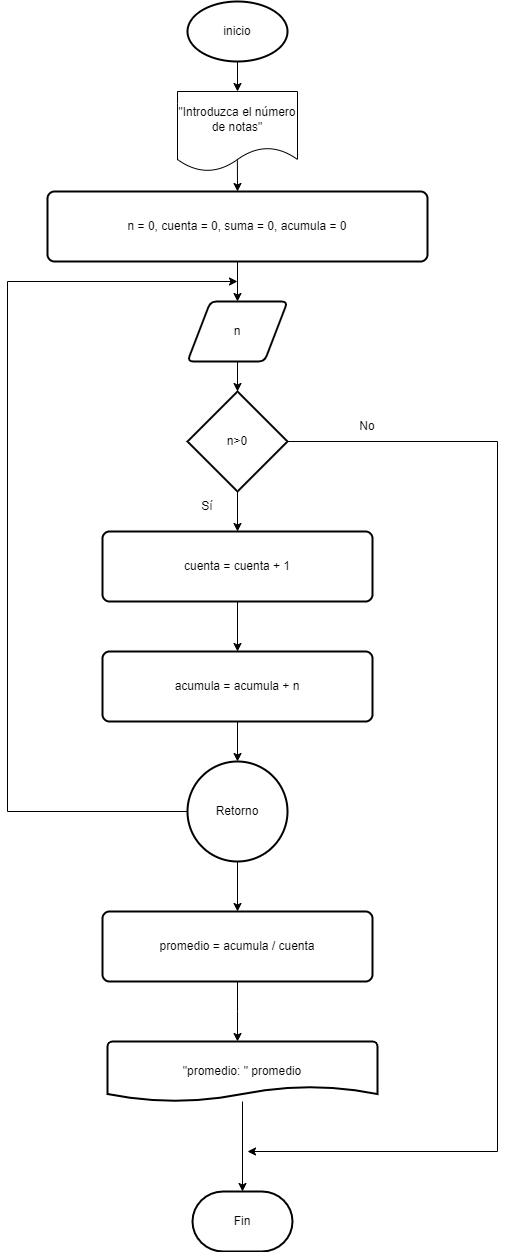

The diagram above was exported from draw.io. Its source (the exported page's mxGraphModel, read from the mxfile embedded in the PNG):
<mxGraphModel dx="1004" dy="639" grid="1" gridSize="10" guides="1" tooltips="1" connect="1" arrows="1" fold="1" page="1" pageScale="1" pageWidth="850" pageHeight="1400" math="0" shadow="0">
  <root>
    <mxCell id="0" />
    <mxCell id="1" parent="0" />
    <mxCell id="o5_MAVUp--35U2z7a_ag-36" value="inicio" style="strokeWidth=2;html=1;shape=mxgraph.flowchart.start_1;whiteSpace=wrap;" parent="1" vertex="1">
      <mxGeometry x="410" y="80" width="100" height="60" as="geometry" />
    </mxCell>
    <mxCell id="o5_MAVUp--35U2z7a_ag-38" style="edgeStyle=orthogonalEdgeStyle;rounded=0;orthogonalLoop=1;jettySize=auto;html=1;entryX=0.5;entryY=0;entryDx=0;entryDy=0;" parent="1" source="o5_MAVUp--35U2z7a_ag-36" target="o5_MAVUp--35U2z7a_ag-50" edge="1">
      <mxGeometry relative="1" as="geometry">
        <mxPoint x="460" y="190" as="targetPoint" />
      </mxGeometry>
    </mxCell>
    <mxCell id="o5_MAVUp--35U2z7a_ag-55" style="edgeStyle=orthogonalEdgeStyle;rounded=0;orthogonalLoop=1;jettySize=auto;html=1;entryX=0.5;entryY=0;entryDx=0;entryDy=0;exitX=0.499;exitY=0.86;exitDx=0;exitDy=0;exitPerimeter=0;" parent="1" source="o5_MAVUp--35U2z7a_ag-50" target="o5_MAVUp--35U2z7a_ag-54" edge="1">
      <mxGeometry relative="1" as="geometry" />
    </mxCell>
    <mxCell id="o5_MAVUp--35U2z7a_ag-50" value="&quot;Introduzca el número de notas&quot;" style="shape=document;whiteSpace=wrap;html=1;boundedLbl=1;" parent="1" vertex="1">
      <mxGeometry x="400" y="170" width="120" height="80" as="geometry" />
    </mxCell>
    <mxCell id="o5_MAVUp--35U2z7a_ag-53" value="n" style="shape=parallelogram;html=1;strokeWidth=2;perimeter=parallelogramPerimeter;whiteSpace=wrap;rounded=1;arcSize=12;size=0.23;" parent="1" vertex="1">
      <mxGeometry x="410" y="380" width="100" height="60" as="geometry" />
    </mxCell>
    <mxCell id="o5_MAVUp--35U2z7a_ag-56" style="edgeStyle=orthogonalEdgeStyle;rounded=0;orthogonalLoop=1;jettySize=auto;html=1;entryX=0.5;entryY=0;entryDx=0;entryDy=0;" parent="1" source="o5_MAVUp--35U2z7a_ag-54" target="o5_MAVUp--35U2z7a_ag-53" edge="1">
      <mxGeometry relative="1" as="geometry" />
    </mxCell>
    <mxCell id="o5_MAVUp--35U2z7a_ag-54" value="&lt;div&gt;n = 0, cuenta = 0, suma = 0, acumula = 0&lt;br&gt;&lt;/div&gt;" style="rounded=1;whiteSpace=wrap;html=1;absoluteArcSize=1;arcSize=14;strokeWidth=2;" parent="1" vertex="1">
      <mxGeometry x="270" y="270" width="380" height="70" as="geometry" />
    </mxCell>
    <mxCell id="o5_MAVUp--35U2z7a_ag-61" style="edgeStyle=orthogonalEdgeStyle;rounded=0;orthogonalLoop=1;jettySize=auto;html=1;entryX=0.5;entryY=0;entryDx=0;entryDy=0;" parent="1" source="o5_MAVUp--35U2z7a_ag-57" target="o5_MAVUp--35U2z7a_ag-59" edge="1">
      <mxGeometry relative="1" as="geometry" />
    </mxCell>
    <mxCell id="o5_MAVUp--35U2z7a_ag-75" style="edgeStyle=orthogonalEdgeStyle;rounded=0;orthogonalLoop=1;jettySize=auto;html=1;" parent="1" source="o5_MAVUp--35U2z7a_ag-57" edge="1">
      <mxGeometry relative="1" as="geometry">
        <mxPoint x="470" y="1230" as="targetPoint" />
        <Array as="points">
          <mxPoint x="720" y="520" />
          <mxPoint x="720" y="1230" />
        </Array>
      </mxGeometry>
    </mxCell>
    <mxCell id="o5_MAVUp--35U2z7a_ag-57" value="&lt;div&gt;n&amp;gt;0&lt;/div&gt;" style="strokeWidth=2;html=1;shape=mxgraph.flowchart.decision;whiteSpace=wrap;" parent="1" vertex="1">
      <mxGeometry x="410" y="470" width="100" height="100" as="geometry" />
    </mxCell>
    <mxCell id="o5_MAVUp--35U2z7a_ag-58" style="edgeStyle=orthogonalEdgeStyle;rounded=0;orthogonalLoop=1;jettySize=auto;html=1;entryX=0.5;entryY=0;entryDx=0;entryDy=0;entryPerimeter=0;" parent="1" source="o5_MAVUp--35U2z7a_ag-53" target="o5_MAVUp--35U2z7a_ag-57" edge="1">
      <mxGeometry relative="1" as="geometry" />
    </mxCell>
    <mxCell id="o5_MAVUp--35U2z7a_ag-62" style="edgeStyle=orthogonalEdgeStyle;rounded=0;orthogonalLoop=1;jettySize=auto;html=1;entryX=0.5;entryY=0;entryDx=0;entryDy=0;" parent="1" source="o5_MAVUp--35U2z7a_ag-59" target="o5_MAVUp--35U2z7a_ag-60" edge="1">
      <mxGeometry relative="1" as="geometry" />
    </mxCell>
    <mxCell id="o5_MAVUp--35U2z7a_ag-59" value="cuenta = cuenta + 1" style="rounded=1;whiteSpace=wrap;html=1;absoluteArcSize=1;arcSize=14;strokeWidth=2;" parent="1" vertex="1">
      <mxGeometry x="325" y="610" width="270" height="70" as="geometry" />
    </mxCell>
    <mxCell id="o5_MAVUp--35U2z7a_ag-60" value="acumula = acumula + n" style="rounded=1;whiteSpace=wrap;html=1;absoluteArcSize=1;arcSize=14;strokeWidth=2;" parent="1" vertex="1">
      <mxGeometry x="325" y="730" width="270" height="70" as="geometry" />
    </mxCell>
    <mxCell id="o5_MAVUp--35U2z7a_ag-67" style="edgeStyle=orthogonalEdgeStyle;rounded=0;orthogonalLoop=1;jettySize=auto;html=1;" parent="1" source="o5_MAVUp--35U2z7a_ag-65" edge="1">
      <mxGeometry relative="1" as="geometry">
        <mxPoint x="460" y="360" as="targetPoint" />
        <Array as="points">
          <mxPoint x="230" y="890" />
          <mxPoint x="230" y="360" />
        </Array>
      </mxGeometry>
    </mxCell>
    <mxCell id="o5_MAVUp--35U2z7a_ag-69" style="edgeStyle=orthogonalEdgeStyle;rounded=0;orthogonalLoop=1;jettySize=auto;html=1;entryX=0.5;entryY=0;entryDx=0;entryDy=0;" parent="1" source="o5_MAVUp--35U2z7a_ag-65" target="o5_MAVUp--35U2z7a_ag-68" edge="1">
      <mxGeometry relative="1" as="geometry" />
    </mxCell>
    <mxCell id="o5_MAVUp--35U2z7a_ag-65" value="Retorno" style="strokeWidth=2;html=1;shape=mxgraph.flowchart.start_2;whiteSpace=wrap;" parent="1" vertex="1">
      <mxGeometry x="410" y="840" width="100" height="100" as="geometry" />
    </mxCell>
    <mxCell id="o5_MAVUp--35U2z7a_ag-66" style="edgeStyle=orthogonalEdgeStyle;rounded=0;orthogonalLoop=1;jettySize=auto;html=1;entryX=0.5;entryY=0;entryDx=0;entryDy=0;entryPerimeter=0;" parent="1" source="o5_MAVUp--35U2z7a_ag-60" target="o5_MAVUp--35U2z7a_ag-65" edge="1">
      <mxGeometry relative="1" as="geometry" />
    </mxCell>
    <mxCell id="o5_MAVUp--35U2z7a_ag-71" style="edgeStyle=orthogonalEdgeStyle;rounded=0;orthogonalLoop=1;jettySize=auto;html=1;entryX=0.5;entryY=0;entryDx=0;entryDy=0;" parent="1" source="o5_MAVUp--35U2z7a_ag-68" edge="1">
      <mxGeometry relative="1" as="geometry">
        <mxPoint x="460" y="1120" as="targetPoint" />
      </mxGeometry>
    </mxCell>
    <mxCell id="o5_MAVUp--35U2z7a_ag-68" value="promedio = acumula / cuenta" style="rounded=1;whiteSpace=wrap;html=1;absoluteArcSize=1;arcSize=14;strokeWidth=2;" parent="1" vertex="1">
      <mxGeometry x="325" y="990" width="270" height="70" as="geometry" />
    </mxCell>
    <mxCell id="o5_MAVUp--35U2z7a_ag-72" value="&quot;promedio: &quot; promedio" style="strokeWidth=2;html=1;shape=mxgraph.flowchart.document2;whiteSpace=wrap;size=0.25;" parent="1" vertex="1">
      <mxGeometry x="330" y="1120" width="270" height="60" as="geometry" />
    </mxCell>
    <mxCell id="o5_MAVUp--35U2z7a_ag-73" value="Fin" style="strokeWidth=2;html=1;shape=mxgraph.flowchart.terminator;whiteSpace=wrap;" parent="1" vertex="1">
      <mxGeometry x="415" y="1270" width="100" height="60" as="geometry" />
    </mxCell>
    <mxCell id="o5_MAVUp--35U2z7a_ag-74" style="edgeStyle=orthogonalEdgeStyle;rounded=0;orthogonalLoop=1;jettySize=auto;html=1;entryX=0.5;entryY=0;entryDx=0;entryDy=0;entryPerimeter=0;" parent="1" source="o5_MAVUp--35U2z7a_ag-72" target="o5_MAVUp--35U2z7a_ag-73" edge="1">
      <mxGeometry relative="1" as="geometry" />
    </mxCell>
    <mxCell id="kbThXks2UyRY9CtrCcfb-1" value="Sí" style="text;html=1;strokeColor=none;fillColor=none;align=center;verticalAlign=middle;whiteSpace=wrap;rounded=0;" vertex="1" parent="1">
      <mxGeometry x="400" y="570" width="60" height="30" as="geometry" />
    </mxCell>
    <mxCell id="kbThXks2UyRY9CtrCcfb-2" value="No" style="text;html=1;strokeColor=none;fillColor=none;align=center;verticalAlign=middle;whiteSpace=wrap;rounded=0;" vertex="1" parent="1">
      <mxGeometry x="560" y="490" width="60" height="30" as="geometry" />
    </mxCell>
  </root>
</mxGraphModel>